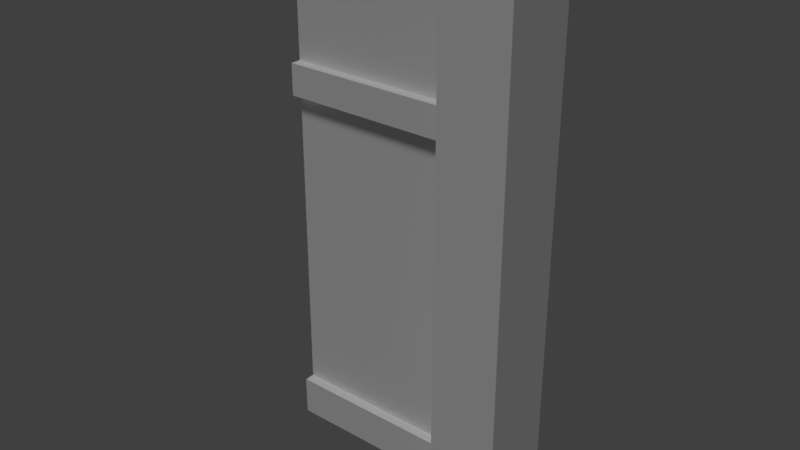 # Source: dojo_wall_module.blend  (saved by Blender 2.78.0; exported with 4.5.12 LTS)
import bpy
from mathutils import Matrix  # noqa: F401  (used for matrix-valued properties, if any)

bpy.ops.wm.read_factory_settings(use_empty=True)
scene = bpy.context.scene
scene.name = 'Scene'

# ---- collections
col_collection_1 = bpy.data.collections.new('Collection 1'); scene.collection.children.link(col_collection_1)

# ---- materials (node trees are filled in below, after node groups)
mat_dojo_window = bpy.data.materials.new('dojo_window')
mat_dojo_window.alpha_threshold = 0.0
mat_dojo_window.use_transparent_shadow = False
mat_dojo_window.roughness = 0.5
mat_concrete = bpy.data.materials.new('concrete')
mat_concrete.alpha_threshold = 0.0
mat_concrete.use_transparent_shadow = False
mat_concrete.roughness = 0.5
mat_dojo_wood = bpy.data.materials.new('dojo_wood')
mat_dojo_wood.alpha_threshold = 0.0
mat_dojo_wood.use_transparent_shadow = False
mat_dojo_wood.roughness = 0.5
mat_dojo_roof = bpy.data.materials.new('dojo_roof')
mat_dojo_roof.alpha_threshold = 0.0
mat_dojo_roof.use_transparent_shadow = False
mat_dojo_roof.roughness = 0.5
mat_dojo_rocks = bpy.data.materials.new('dojo_rocks')
mat_dojo_rocks.alpha_threshold = 0.0
mat_dojo_rocks.use_transparent_shadow = False
mat_dojo_rocks.roughness = 0.5

# ---- node groups
ng_auto_smooth = bpy.data.node_groups.new('Auto Smooth', 'GeometryNodeTree')
_s = ng_auto_smooth.interface.new_socket(name='Geometry', in_out='OUTPUT', socket_type='NodeSocketGeometry')
_s = ng_auto_smooth.interface.new_socket(name='Geometry', in_out='INPUT', socket_type='NodeSocketGeometry')
_s = ng_auto_smooth.interface.new_socket(name='Angle', in_out='INPUT', socket_type='NodeSocketFloat')
_s.subtype = 'ANGLE'
_s.min_value = 0.0
_s.max_value = 3.142
ng_auto_smooth.is_modifier = True
_N = ng_auto_smooth.nodes; _L = ng_auto_smooth.links
n0 = _N.new('NodeGroupOutput'); n0.name = 'Group Output'; n0.location = (480, -100)
n1 = _N.new('NodeGroupInput'); n1.name = 'Group Input'; n1.location = (-420, -300)
n2 = _N.new('NodeGroupInput'); n2.name = 'Group Input.001'; n2.location = (-60, -100)
n3 = _N.new('GeometryNodeSetShadeSmooth'); n3.name = 'Set Shade Smooth'; n3.location = (120, -100)
n3.domain = 'EDGE'
n4 = _N.new('GeometryNodeSetShadeSmooth'); n4.name = 'Set Shade Smooth.001'; n4.location = (300, -100)
n5 = _N.new('GeometryNodeInputMeshEdgeAngle'); n5.name = 'Edge Angle'; n5.location = (-420, -220)
n6 = _N.new('GeometryNodeInputEdgeSmooth'); n6.name = 'Is Edge Smooth'; n6.location = (-60, -160)
n7 = _N.new('GeometryNodeInputShadeSmooth'); n7.name = 'Is Face Smooth'; n7.location = (-240, -340)
n8 = _N.new('FunctionNodeBooleanMath'); n8.name = 'Boolean Math'; n8.location = (-60, -220)
n9 = _N.new('FunctionNodeCompare'); n9.name = 'Compare'; n9.location = (-240, -180)
n9.operation = 'LESS_EQUAL'
_L.new(n5.outputs[0], n9.inputs[0])
_L.new(n4.outputs[0], n0.inputs[0])
_L.new(n1.outputs[1], n9.inputs[1])
_L.new(n9.outputs[0], n8.inputs[0])
_L.new(n7.outputs[0], n8.inputs[1])
_L.new(n2.outputs[0], n3.inputs[0])
_L.new(n6.outputs[0], n3.inputs[1])
_L.new(n3.outputs[0], n4.inputs[0])
_L.new(n8.outputs[0], n3.inputs[2])
n0.is_active_output = True

# ---- material node trees

# ---- world
world_world = bpy.data.worlds.new('World'); scene.world = world_world
world_world.color = (0.05088, 0.05088, 0.05088)
world_world.use_sun_shadow = False
world_world.sun_shadow_jitter_overblur = 0.0
world_world.cycles.sampling_method = 'MANUAL'

# ---- lights
light_sun_001 = bpy.data.lights.new('Sun.001', 'SUN')
light_sun_001.transmission_factor = 0.0
light_sun_001.angle = 0.1993
light_sun_001.energy = 1.0
light_sun_001.shadow_buffer_clip_start = 0.5
light_sun_001.shadow_soft_size = 0.1
light_sun_001.shadow_cascade_max_distance = 1000.0
light_sun = bpy.data.lights.new('Sun', 'SUN')
light_sun.transmission_factor = 0.0
light_sun.angle = 0.1993
light_sun.energy = 1.0
light_sun.shadow_buffer_clip_start = 0.5
light_sun.shadow_soft_size = 0.1
light_sun.shadow_cascade_max_distance = 1000.0

# ---- meshes
me_cylinder = bpy.data.meshes.new('Cylinder')
me_cylinder.from_pydata([(0.3114, 0.03457, 0.4495), (0.3114, 0.03457, 0.5908), (0.3114, 0.03457, 0.4131), (0.3114, 0.03457, 0.6235), (0.3114, 0.03457, 0.0), (0.2335, 0.0, 0.0), (0.2335, 0.0, 0.5908), (0.2335, 0.0, 0.4131), (0.2335, 0.0, 0.4495), (0.0, 0.0, 0.0), (0.0, 0.0, 0.5908), (0.0, 0.0, 0.4131), (0.0, 0.0, 0.4495), (0.2335, 0.01225, 0.4495), (0.2335, 0.01225, 0.5908), (0.2335, 0.01225, 0.4131), (0.0, 0.01225, 0.5908), (0.0, 0.01225, 0.4131), (0.0, 0.01225, 0.4495), (0.0, 0.0, 0.04628), (0.0, 0.0, 0.6235), (0.2335, 0.0, 0.04628), (0.2335, 0.01225, 0.04628), (0.2335, 0.0, 0.6235), (0.0, 0.01225, 0.04628), (0.3114, -0.05087, 0.0), (0.2335, -0.05087, 0.6235), (0.2335, -0.05087, 0.04628), (0.2335, -0.05087, 0.0), (0.3114, -0.05087, 0.6235), (0.3114, 3.725e-09, 0.0), (0.3114, -3.949e-07, 0.6235)], [], [(11, 7, 8, 12), (6, 10, 16, 14), (18, 13, 14, 16), (24, 22, 15, 17), (7, 11, 17, 15), (12, 8, 13, 18), (21, 7, 15, 22), (8, 6, 14, 13), (9, 5, 21, 19), (19, 21, 22, 24), (10, 6, 23, 20), (23, 6, 8, 7, 21, 27, 26), (26, 27, 28, 25, 29), (3, 31, 29, 25, 30, 4, 2, 0, 1), (21, 5, 28, 27)])
me_cylinder.polygons.foreach_set('material_index', [2, 2, 0, 0, 2, 2, 2, 2, 2, 2, 2, 2, 2, 2, 2])
_uv = me_cylinder.uv_layers.new(name='UVMap')
_uv.uv.foreach_set('vector', [0.9899, -7.221, 0.9899, -11.28, 0.3576, -11.28, 0.3576, -7.221, 10.2, 3.604, 10.2, -0.4503, 9.986, -0.4503, 9.986, 3.604, -1.136, 1.258, -4.157, 1.258, -4.157, 3.086, -1.136, 3.086, -1.136, -3.959, -4.157, -3.959, -4.157, 0.7874, -1.136, 0.7874, 14.17, 1.852, 14.17, -2.202, 13.95, -2.202, 13.95, 1.852, 16.36, -29.5, 16.36, -25.45, 16.57, -25.45, 16.57, -29.5, 10.2, -1.254, 10.2, -7.623, 9.986, -7.623, 9.986, -1.254, 10.2, -8.255, 10.2, -10.71, 9.986, -10.71, 9.986, -8.255, 8.163, -7.221, 8.163, -11.28, 7.359, -11.28, 7.359, -7.221, 10.84, -0.4503, 10.84, 3.604, 11.05, 3.604, 11.05, -0.4503, -2.095, -7.221, -2.095, -11.28, -2.662, -11.28, -2.662, -7.221, 10.2, -11.28, 10.2, -10.71, 10.2, -8.255, 10.2, -7.623, 10.2, -1.254, 11.08, -1.254, 11.08, -11.28, -4.014, -27.18, -4.014, -17.15, -4.014, -11.28, -2.662, -11.28, -2.662, -27.18, 11.23, 28.18, 11.83, 28.18, 12.72, 28.18, 12.72, 12.28, 11.83, 15.3, 11.23, 18.15, 11.23, 24.52, 11.23, 25.16, 11.23, 27.61, 10.2, -1.254, 10.2, -0.4503, 11.08, -0.4503, 11.08, -1.254])
me_cylinder.materials.append(mat_dojo_window)
me_cylinder.materials.append(mat_concrete)
me_cylinder.materials.append(mat_dojo_wood)
me_cylinder.materials.append(mat_dojo_roof)
me_cylinder.materials.append(mat_dojo_rocks)
me_cylinder.use_remesh_preserve_volume = False
me_cylinder.use_remesh_preserve_attributes = False
me_cylinder.use_mirror_vertex_groups = False
me_cylinder.update()

# ---- objects
ob_cylinder = bpy.data.objects.new('Cylinder', me_cylinder)
ob_sun_001 = bpy.data.objects.new('Sun.001', light_sun_001)
ob_sun = bpy.data.objects.new('Sun', light_sun)

# ---- transforms, parenting, visibility, modifiers, constraints
ob_cylinder.location = (0.0, 0.0, 0.0)
ob_cylinder.lineart.crease_threshold = 0.0
_m = ob_cylinder.modifiers.new('Auto Smooth', 'NODES')
_m.node_group = ng_auto_smooth
_gi = [s.identifier for s in ng_auto_smooth.interface.items_tree if s.item_type == 'SOCKET' and s.in_out == 'INPUT']
_m[_gi[1]] = 0.5236  # Angle
ob_sun_001.location = (0.0, 0.0, 0.0)
ob_sun_001.rotation_euler = (2.939, -0.2767, -2.774)
ob_sun_001.lineart.crease_threshold = 0.0
ob_sun.location = (0.0, 0.0, 0.0)
ob_sun.rotation_euler = (0.3521, -0.4014, 1.22)
ob_sun.lineart.crease_threshold = 0.0

# ---- collection membership
col_collection_1.objects.link(ob_cylinder)
col_collection_1.objects.link(ob_sun_001)
col_collection_1.objects.link(ob_sun)

# ---- scene / render settings (as saved in the file)
scene.frame_start = 1; scene.frame_end = 250; scene.frame_set(1)
scene.render.engine = 'BLENDER_EEVEE_NEXT'
scene.render.resolution_percentage = 50
scene.render.dither_intensity = 0.0
scene.cycles.use_denoising = False
scene.cycles.samples = 128
scene.cycles.sampling_pattern = 'TABULATED_SOBOL'
scene.cycles.light_sampling_threshold = 0.0
scene.cycles.use_adaptive_sampling = False
scene.cycles.use_light_tree = False
scene.cycles.blur_glossy = 0.0
scene.cycles.sample_clamp_indirect = 0.0
scene.view_settings.view_transform = 'Standard'
bpy.context.view_layer.update()

# ---- added for rendering (the .blend has no active camera): camera
cam_auto = bpy.data.cameras.new('AutoCamera')
cam_auto.lens = 50.0
cam_auto.sensor_width = 36.0
cam_auto.clip_end = 1000.0
ob_auto_camera = bpy.data.objects.new('AutoCamera', cam_auto)
scene.collection.objects.link(ob_auto_camera)
ob_auto_camera.location = (0.805284, -0.787677, 0.831424)
ob_auto_camera.rotation_euler = (1.09748, -7.21219e-08, 0.694738)
scene.camera = ob_auto_camera
bpy.context.view_layer.update()
